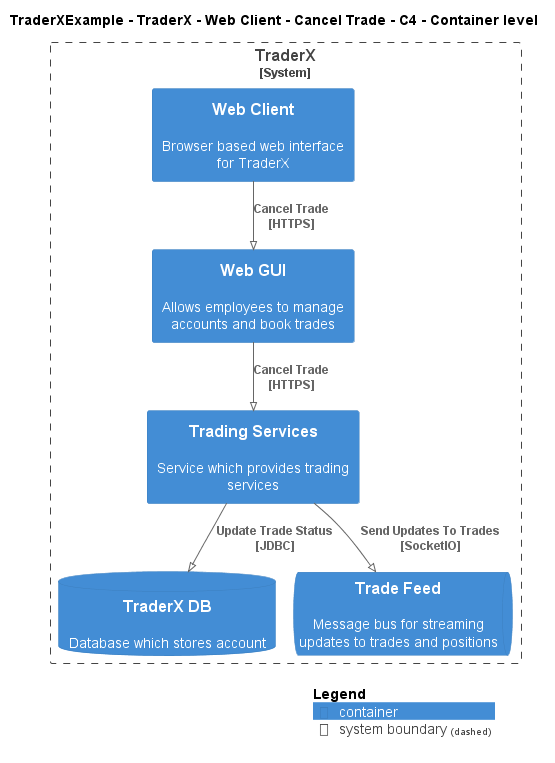

The diagram above was rendered by PlantUML. Its source (embedded in the PNG):
@startuml
!pragma layout smetana
!include ..\..\..\..\..\..\..\.c4s\C4_Container.puml

AddElementTag("c4interflow:lifecycle:new", $bgColor=green, $fontColor=#ffffff, $borderColor=green, $shadowing="False")
AddElementTag("c4interflow:lifecycle:changed", $bgColor=orange, $fontColor=#ffffff, $borderColor=orange, $shadowing="False")
AddElementTag("c4interflow:lifecycle:removed", $bgColor=red, $fontColor=#ffffff, $borderColor=red, $shadowing="False")

AddRelTag("c4interflow:lifecycle:new", $textColor=green, $lineColor=green)
AddRelTag("c4interflow:lifecycle:changed", $textColor=orange, $lineColor=orange)
AddRelTag("c4interflow:lifecycle:removed", $textColor=red, $lineColor=red)

SHOW_PERSON_PORTRAIT()
LAYOUT_TOP_DOWN()

skinparam linetype polyline

title TraderXExample - TraderX - Web Client - Cancel Trade - C4 - Container level


System_Boundary(TraderXExample.SoftwareSystems.TraderX, "TraderX") {
    Container(TraderXExample.SoftwareSystems.TraderX.Containers.WebClient, "Web Client", "", "Browser based web interface for TraderX")
    Container(TraderXExample.SoftwareSystems.TraderX.Containers.WebGUI, "Web GUI", "", "Allows employees to manage accounts and book trades")
    Container(TraderXExample.SoftwareSystems.TraderX.Containers.TradingServices, "Trading Services", "", "Service which provides trading services")
    ContainerDb(TraderXExample.SoftwareSystems.TraderX.Containers.TraderXDB, "TraderX DB", "", "Database which stores account")
    ContainerQueue(TraderXExample.SoftwareSystems.TraderX.Containers.TradeFeed, "Trade Feed", "", "Message bus for streaming updates to trades and positions")
}

Rel(TraderXExample.SoftwareSystems.TraderX.Containers.WebClient, TraderXExample.SoftwareSystems.TraderX.Containers.WebGUI, "Cancel Trade\n[HTTPS]", $tags='protocol:https')
Rel(TraderXExample.SoftwareSystems.TraderX.Containers.WebGUI, TraderXExample.SoftwareSystems.TraderX.Containers.TradingServices, "Cancel Trade\n[HTTPS]", $tags='protocol:https')
Rel(TraderXExample.SoftwareSystems.TraderX.Containers.TradingServices, TraderXExample.SoftwareSystems.TraderX.Containers.TraderXDB, "Update Trade Status\n[JDBC]", $tags='protocol:jdbc')
Rel(TraderXExample.SoftwareSystems.TraderX.Containers.TradingServices, TraderXExample.SoftwareSystems.TraderX.Containers.TradeFeed, "Send Updates To Trades\n[SocketIO]", $tags='protocol:socketio')


SHOW_LEGEND()
@enduml